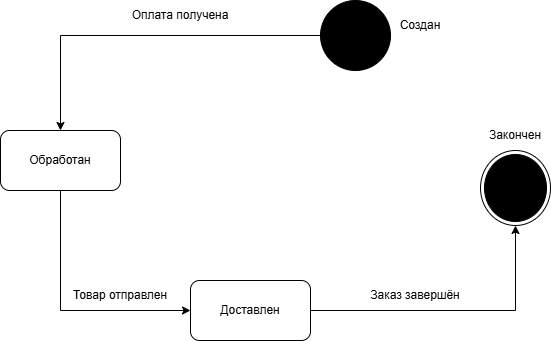

The diagram above was exported from draw.io. Its source (the exported page's mxGraphModel, read from the mxfile embedded in the PNG):
<mxGraphModel dx="1877" dy="589" grid="1" gridSize="10" guides="1" tooltips="1" connect="1" arrows="1" fold="1" page="1" pageScale="1" pageWidth="827" pageHeight="1169" math="0" shadow="0">
  <root>
    <mxCell id="0" />
    <mxCell id="1" parent="0" />
    <mxCell id="HBx5FrD1iVPAL-3G6syV-33" style="edgeStyle=orthogonalEdgeStyle;rounded=0;orthogonalLoop=1;jettySize=auto;html=1;entryX=0.5;entryY=1;entryDx=0;entryDy=0;" edge="1" parent="1" source="HBx5FrD1iVPAL-3G6syV-3" target="HBx5FrD1iVPAL-3G6syV-30">
      <mxGeometry relative="1" as="geometry" />
    </mxCell>
    <mxCell id="HBx5FrD1iVPAL-3G6syV-3" value="Доставлен" style="rounded=1;whiteSpace=wrap;html=1;" vertex="1" parent="1">
      <mxGeometry x="180" y="290" width="120" height="60" as="geometry" />
    </mxCell>
    <mxCell id="HBx5FrD1iVPAL-3G6syV-16" style="edgeStyle=orthogonalEdgeStyle;rounded=0;orthogonalLoop=1;jettySize=auto;html=1;entryX=0;entryY=0.5;entryDx=0;entryDy=0;" edge="1" parent="1" source="HBx5FrD1iVPAL-3G6syV-9" target="HBx5FrD1iVPAL-3G6syV-3">
      <mxGeometry relative="1" as="geometry">
        <Array as="points">
          <mxPoint x="180" y="320" />
        </Array>
      </mxGeometry>
    </mxCell>
    <mxCell id="HBx5FrD1iVPAL-3G6syV-9" value="Обработан" style="rounded=1;whiteSpace=wrap;html=1;" vertex="1" parent="1">
      <mxGeometry x="-10" y="140" width="120" height="60" as="geometry" />
    </mxCell>
    <mxCell id="HBx5FrD1iVPAL-3G6syV-18" value="Оплата получена" style="text;html=1;align=center;verticalAlign=middle;whiteSpace=wrap;rounded=0;" vertex="1" parent="1">
      <mxGeometry x="110" y="10" width="120" height="30" as="geometry" />
    </mxCell>
    <mxCell id="HBx5FrD1iVPAL-3G6syV-19" value="Товар отправлен" style="text;html=1;align=center;verticalAlign=middle;whiteSpace=wrap;rounded=0;rotation=0;" vertex="1" parent="1">
      <mxGeometry x="60" y="290" width="100" height="30" as="geometry" />
    </mxCell>
    <mxCell id="HBx5FrD1iVPAL-3G6syV-20" value="Заказ завершён" style="text;html=1;align=center;verticalAlign=middle;whiteSpace=wrap;rounded=0;" vertex="1" parent="1">
      <mxGeometry x="350" y="290" width="110" height="30" as="geometry" />
    </mxCell>
    <mxCell id="HBx5FrD1iVPAL-3G6syV-32" style="edgeStyle=orthogonalEdgeStyle;rounded=0;orthogonalLoop=1;jettySize=auto;html=1;entryX=0.5;entryY=0;entryDx=0;entryDy=0;" edge="1" parent="1" source="HBx5FrD1iVPAL-3G6syV-21" target="HBx5FrD1iVPAL-3G6syV-9">
      <mxGeometry relative="1" as="geometry" />
    </mxCell>
    <mxCell id="HBx5FrD1iVPAL-3G6syV-21" value="&lt;div&gt;&lt;br&gt;&lt;/div&gt;&lt;div&gt;&lt;br&gt;&lt;/div&gt;" style="ellipse;whiteSpace=wrap;html=1;aspect=fixed;fillColor=#000000;strokeColor=#000000;fontColor=#333333;gradientColor=none;" vertex="1" parent="1">
      <mxGeometry x="310" y="10" width="70" height="70" as="geometry" />
    </mxCell>
    <mxCell id="HBx5FrD1iVPAL-3G6syV-30" value="" style="ellipse;html=1;shape=endState;fillColor=#000000;strokeColor=#000000;" vertex="1" parent="1">
      <mxGeometry x="470" y="160" width="70" height="75" as="geometry" />
    </mxCell>
    <mxCell id="HBx5FrD1iVPAL-3G6syV-34" value="Создан" style="text;html=1;align=center;verticalAlign=middle;whiteSpace=wrap;rounded=0;" vertex="1" parent="1">
      <mxGeometry x="380" y="20" width="60" height="30" as="geometry" />
    </mxCell>
    <mxCell id="HBx5FrD1iVPAL-3G6syV-35" value="Закончен" style="text;html=1;align=center;verticalAlign=middle;whiteSpace=wrap;rounded=0;" vertex="1" parent="1">
      <mxGeometry x="475" y="130" width="60" height="30" as="geometry" />
    </mxCell>
  </root>
</mxGraphModel>